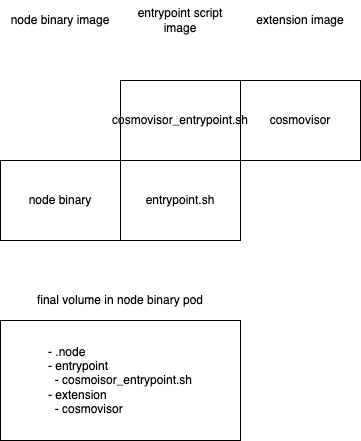

The diagram above was exported from draw.io. Its source (the exported page's mxGraphModel, read from the mxfile embedded in the PNG):
<mxGraphModel dx="1018" dy="741" grid="1" gridSize="10" guides="1" tooltips="1" connect="1" arrows="1" fold="1" page="1" pageScale="1" pageWidth="1169" pageHeight="827" math="0" shadow="0">
  <root>
    <mxCell id="0" />
    <mxCell id="1" parent="0" />
    <mxCell id="CSDYplN4JJi71zZaY_Rj-1" value="node binary" style="rounded=0;whiteSpace=wrap;html=1;" vertex="1" parent="1">
      <mxGeometry x="200" y="280" width="120" height="80" as="geometry" />
    </mxCell>
    <mxCell id="CSDYplN4JJi71zZaY_Rj-2" value="entrypoint.sh" style="rounded=0;whiteSpace=wrap;html=1;" vertex="1" parent="1">
      <mxGeometry x="320" y="280" width="120" height="80" as="geometry" />
    </mxCell>
    <mxCell id="CSDYplN4JJi71zZaY_Rj-3" value="cosmovisor" style="rounded=0;whiteSpace=wrap;html=1;" vertex="1" parent="1">
      <mxGeometry x="440" y="200" width="120" height="80" as="geometry" />
    </mxCell>
    <mxCell id="CSDYplN4JJi71zZaY_Rj-4" value="cosmovisor_entrypoint.sh" style="rounded=0;whiteSpace=wrap;html=1;" vertex="1" parent="1">
      <mxGeometry x="320" y="200" width="120" height="80" as="geometry" />
    </mxCell>
    <mxCell id="CSDYplN4JJi71zZaY_Rj-5" value="extension image" style="text;html=1;strokeColor=none;fillColor=none;align=center;verticalAlign=middle;whiteSpace=wrap;rounded=0;" vertex="1" parent="1">
      <mxGeometry x="440" y="120" width="120" height="40" as="geometry" />
    </mxCell>
    <mxCell id="CSDYplN4JJi71zZaY_Rj-6" value="entrypoint script&lt;br&gt;image" style="text;html=1;strokeColor=none;fillColor=none;align=center;verticalAlign=middle;whiteSpace=wrap;rounded=0;" vertex="1" parent="1">
      <mxGeometry x="320" y="120" width="120" height="40" as="geometry" />
    </mxCell>
    <mxCell id="CSDYplN4JJi71zZaY_Rj-7" value="node binary image" style="text;html=1;strokeColor=none;fillColor=none;align=center;verticalAlign=middle;whiteSpace=wrap;rounded=0;" vertex="1" parent="1">
      <mxGeometry x="200" y="120" width="120" height="40" as="geometry" />
    </mxCell>
    <mxCell id="CSDYplN4JJi71zZaY_Rj-10" value="&lt;div style=&quot;text-align: left;&quot;&gt;&lt;span style=&quot;background-color: initial;&quot;&gt;- .node&lt;/span&gt;&lt;/div&gt;&lt;div style=&quot;text-align: left;&quot;&gt;&lt;span style=&quot;background-color: initial;&quot;&gt;- entrypoint&lt;/span&gt;&lt;/div&gt;&lt;div style=&quot;text-align: left;&quot;&gt;&lt;span style=&quot;background-color: initial;&quot;&gt;&amp;nbsp; - cosmoisor_entrypoint.sh&lt;/span&gt;&lt;/div&gt;&lt;div style=&quot;text-align: left;&quot;&gt;&lt;span style=&quot;background-color: initial;&quot;&gt;- extension&lt;/span&gt;&lt;/div&gt;&lt;div style=&quot;text-align: left;&quot;&gt;&lt;span style=&quot;background-color: initial;&quot;&gt;&amp;nbsp; - cosmovisor&lt;/span&gt;&lt;/div&gt;" style="rounded=0;whiteSpace=wrap;html=1;" vertex="1" parent="1">
      <mxGeometry x="200" y="440" width="240" height="120" as="geometry" />
    </mxCell>
    <mxCell id="CSDYplN4JJi71zZaY_Rj-11" value="final volume in node binary pod" style="text;html=1;strokeColor=none;fillColor=none;align=center;verticalAlign=middle;whiteSpace=wrap;rounded=0;" vertex="1" parent="1">
      <mxGeometry x="200" y="399" width="240" height="41" as="geometry" />
    </mxCell>
  </root>
</mxGraphModel>